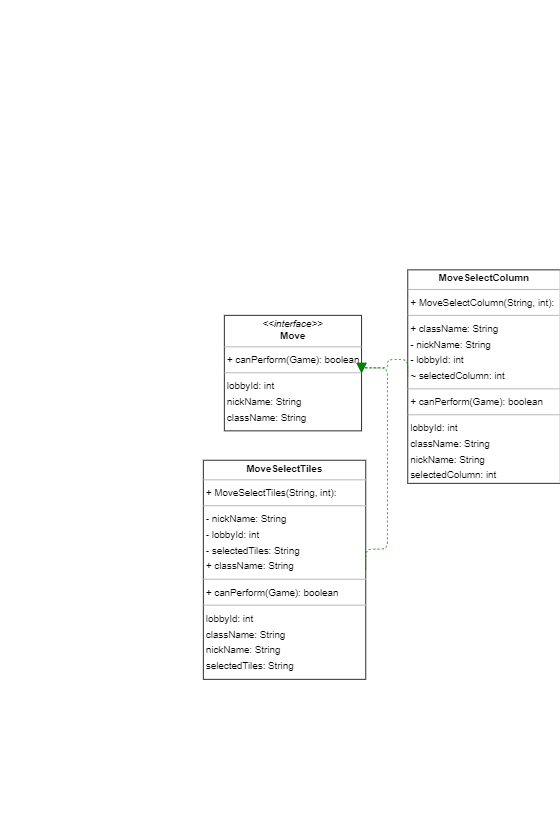

The diagram above was exported from draw.io. Its source (the exported page's mxGraphModel, read from the mxfile embedded in the PNG):
<mxGraphModel dx="2156" dy="1234" grid="1" gridSize="10" guides="1" tooltips="1" connect="1" arrows="1" fold="1" page="0" pageScale="1" pageWidth="827" pageHeight="1169" background="none" math="0" shadow="0">
  <root>
    <mxCell id="0" />
    <mxCell id="1" parent="0" />
    <mxCell id="node0" value="&lt;p style=&quot;margin:0px;margin-top:4px;text-align:center;&quot;&gt;&lt;i&gt;&amp;lt;&amp;lt;interface&amp;gt;&amp;gt;&lt;/i&gt;&lt;br/&gt;&lt;b&gt;Move&lt;/b&gt;&lt;/p&gt;&lt;hr size=&quot;1&quot;/&gt;&lt;p style=&quot;margin:0 0 0 4px;line-height:1.6;&quot;&gt;+ canPerform(Game): boolean&lt;/p&gt;&lt;hr size=&quot;1&quot;/&gt;&lt;p style=&quot;margin:0 0 0 4px;line-height:1.6;&quot;&gt; lobbyId: int&lt;br/&gt; nickName: String&lt;br/&gt; className: String&lt;/p&gt;" style="verticalAlign=top;align=left;overflow=fill;fontSize=14;fontFamily=Helvetica;html=1;rounded=0;shadow=0;comic=0;labelBackgroundColor=none;strokeWidth=1;" parent="1" vertex="1">
      <mxGeometry x="-80" y="50" width="196" height="165" as="geometry" />
    </mxCell>
    <mxCell id="node2" value="&lt;p style=&quot;margin:0px;margin-top:4px;text-align:center;&quot;&gt;&lt;b&gt;MoveSelectColumn&lt;/b&gt;&lt;/p&gt;&lt;hr size=&quot;1&quot;/&gt;&lt;p style=&quot;margin:0 0 0 4px;line-height:1.6;&quot;&gt;+ MoveSelectColumn(String, int): &lt;/p&gt;&lt;hr size=&quot;1&quot;/&gt;&lt;p style=&quot;margin:0 0 0 4px;line-height:1.6;&quot;&gt;+ className: String&lt;br/&gt;- nickName: String&lt;br/&gt;- lobbyId: int&lt;br/&gt;~ selectedColumn: int&lt;/p&gt;&lt;hr size=&quot;1&quot;/&gt;&lt;p style=&quot;margin:0 0 0 4px;line-height:1.6;&quot;&gt;+ canPerform(Game): boolean&lt;/p&gt;&lt;hr size=&quot;1&quot;/&gt;&lt;p style=&quot;margin:0 0 0 4px;line-height:1.6;&quot;&gt; lobbyId: int&lt;br/&gt; className: String&lt;br/&gt; nickName: String&lt;br/&gt; selectedColumn: int&lt;/p&gt;" style="verticalAlign=top;align=left;overflow=fill;fontSize=14;fontFamily=Helvetica;html=1;rounded=0;shadow=0;comic=0;labelBackgroundColor=none;strokeWidth=1;" parent="1" vertex="1">
      <mxGeometry x="182" y="-15" width="218" height="305" as="geometry" />
    </mxCell>
    <mxCell id="node1" value="&lt;p style=&quot;margin:0px;margin-top:4px;text-align:center;&quot;&gt;&lt;b&gt;MoveSelectTiles&lt;/b&gt;&lt;/p&gt;&lt;hr size=&quot;1&quot;/&gt;&lt;p style=&quot;margin:0 0 0 4px;line-height:1.6;&quot;&gt;+ MoveSelectTiles(String, int): &lt;/p&gt;&lt;hr size=&quot;1&quot;/&gt;&lt;p style=&quot;margin:0 0 0 4px;line-height:1.6;&quot;&gt;- nickName: String&lt;br/&gt;- lobbyId: int&lt;br/&gt;- selectedTiles: String&lt;br/&gt;+ className: String&lt;/p&gt;&lt;hr size=&quot;1&quot;/&gt;&lt;p style=&quot;margin:0 0 0 4px;line-height:1.6;&quot;&gt;+ canPerform(Game): boolean&lt;/p&gt;&lt;hr size=&quot;1&quot;/&gt;&lt;p style=&quot;margin:0 0 0 4px;line-height:1.6;&quot;&gt; lobbyId: int&lt;br/&gt; className: String&lt;br/&gt; nickName: String&lt;br/&gt; selectedTiles: String&lt;/p&gt;" style="verticalAlign=top;align=left;overflow=fill;fontSize=14;fontFamily=Helvetica;html=1;rounded=0;shadow=0;comic=0;labelBackgroundColor=none;strokeWidth=1;" parent="1" vertex="1">
      <mxGeometry x="-110" y="257" width="232" height="313" as="geometry" />
    </mxCell>
    <mxCell id="edge1" value="" style="html=1;rounded=1;edgeStyle=orthogonalEdgeStyle;dashed=1;startArrow=none;endArrow=block;endSize=12;strokeColor=#008200;exitX=0.000;exitY=0.500;exitDx=0;exitDy=0;entryX=1.000;entryY=0.500;entryDx=0;entryDy=0;" parent="1" source="node2" target="node0" edge="1">
      <mxGeometry width="50" height="50" relative="1" as="geometry">
        <Array as="points">
          <mxPoint x="153" y="113" />
          <mxPoint x="153" y="125" />
        </Array>
      </mxGeometry>
    </mxCell>
    <mxCell id="edge0" value="" style="html=1;rounded=1;edgeStyle=orthogonalEdgeStyle;dashed=1;startArrow=none;endArrow=block;endSize=12;strokeColor=#008200;exitX=1.000;exitY=0.500;exitDx=0;exitDy=0;entryX=1.000;entryY=0.500;entryDx=0;entryDy=0;" parent="1" source="node1" target="node0" edge="1">
      <mxGeometry width="50" height="50" relative="1" as="geometry">
        <Array as="points">
          <mxPoint x="153" y="384" />
          <mxPoint x="153" y="125" />
        </Array>
      </mxGeometry>
    </mxCell>
  </root>
</mxGraphModel>